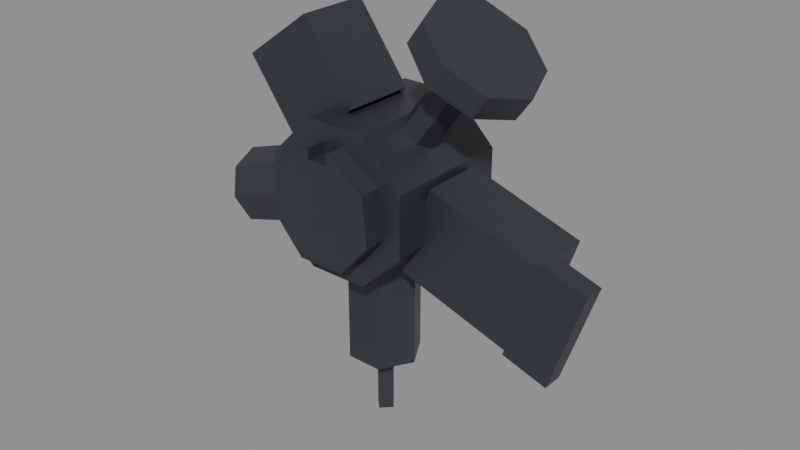 # Source: arm_tool.blend  (saved by Blender 5.2.45; exported with 4.5.12 LTS)
import bpy
from mathutils import Matrix  # noqa: F401  (used for matrix-valued properties, if any)

bpy.ops.wm.read_factory_settings(use_empty=True)
scene = bpy.context.scene
scene.name = 'Scene'

# ---- materials (node trees are filled in below, after node groups)
mat_rover_metal = bpy.data.materials.new('rover_metal')
mat_rover_metal.diffuse_color = (0.06848, 0.07421, 0.08438, 1.0)
mat_rover_metal.roughness = 0.45
mat_rover_metal.metallic = 0.6
mat_rover_dark = bpy.data.materials.new('rover_dark')
mat_rover_dark.diffuse_color = (0.01161, 0.01229, 0.01444, 1.0)
mat_rover_dark.roughness = 0.8

# ---- material node trees
mat_rover_metal.use_nodes = True; mat_rover_metal.node_tree.nodes.clear()
_N = mat_rover_metal.node_tree.nodes; _L = mat_rover_metal.node_tree.links
n0 = _N.new('ShaderNodeBsdfPrincipled'); n0.name = 'Principled BSDF'; n0.location = (-200, 100)
n0.inputs[0].default_value = (0.06848, 0.07421, 0.08438, 1.0)
n0.inputs[1].default_value = 0.6
n0.inputs[2].default_value = 0.45
n0.inputs[10].default_value = 0.005
n1 = _N.new('ShaderNodeOutputMaterial'); n1.name = 'Material Output'; n1.location = (200, 100)
_L.new(n0.outputs[0], n1.inputs[0])
n1.is_active_output = True
mat_rover_dark.use_nodes = True; mat_rover_dark.node_tree.nodes.clear()
_N = mat_rover_dark.node_tree.nodes; _L = mat_rover_dark.node_tree.links
n0 = _N.new('ShaderNodeBsdfPrincipled'); n0.name = 'Principled BSDF'; n0.location = (-200, 100)
n0.inputs[0].default_value = (0.01161, 0.01229, 0.01444, 1.0)
n0.inputs[2].default_value = 0.8
n0.inputs[10].default_value = 0.005
n1 = _N.new('ShaderNodeOutputMaterial'); n1.name = 'Material Output'; n1.location = (200, 100)
_L.new(n0.outputs[0], n1.inputs[0])
n1.is_active_output = True

# ---- meshes
me_arm_tool = bpy.data.meshes.new('arm_tool')
me_arm_tool.from_pydata([(-0.004, 0.0, 0.02163), (-0.01884, 0.0, 0.01136), (-0.021, 0.0, -0.006559), (-0.009025, 0.0, -0.02006), (0.009025, 0.0, -0.02006), (0.021, 0.0, -0.006559), (0.01884, 0.0, 0.01136), (0.004, 0.0, 0.02163), (0.004, 0.0, 0.01763), (-0.004, 0.0, 0.01763), (-0.004, -0.008, 0.02163), (-0.01884, -0.008, 0.01136), (-0.021, -0.008, -0.006559), (-0.009025, -0.008, -0.02006), (0.009025, -0.008, -0.02006), (0.021, -0.008, -0.006559), (0.01884, -0.008, 0.01136), (0.004, -0.008, 0.02163), (0.004, -0.008, 0.01763), (-0.004, -0.008, 0.01763), (0.02772, 0.0, 0.01148), (0.01148, 0.0, 0.02772), (-0.01148, 0.0, 0.02772), (-0.02772, 0.0, 0.01148), (-0.02772, 0.0, -0.01148), (-0.01148, 0.0, -0.02772), (0.01148, 0.0, -0.02772), (0.02772, 0.0, -0.01148), (0.02772, 0.05, 0.01148), (0.01148, 0.05, 0.02772), (-0.01148, 0.05, 0.02772), (-0.02772, 0.05, 0.01148), (-0.02772, 0.05, -0.01148), (-0.01148, 0.05, -0.02772), (0.01148, 0.05, -0.02772), (0.02772, 0.05, -0.01148), (0.014, 0.025, -0.025), (0.007, 0.03712, -0.025), (-0.007, 0.03712, -0.025), (-0.014, 0.025, -0.025), (-0.007, 0.01288, -0.025), (0.007, 0.01288, -0.025), (0.014, 0.025, -0.07), (0.007, 0.03712, -0.07), (-0.007, 0.03712, -0.07), (-0.014, 0.025, -0.07), (-0.007, 0.01288, -0.07), (0.007, 0.01288, -0.07), (0.004, 0.025, -0.07), (0.0, 0.029, -0.07), (-0.004, 0.025, -0.07), (0.0, 0.021, -0.07), (0.004, 0.025, -0.095), (0.0, 0.029, -0.095), (-0.004, 0.025, -0.095), (0.0, 0.021, -0.095), (0.01821, 0.013, -0.02484), (0.02934, 0.013, 0.009394), (0.02934, 0.037, 0.009394), (0.01821, 0.037, -0.02484), (0.06101, 0.013, -0.03875), (0.07214, 0.013, -0.004512), (0.07214, 0.037, -0.004512), (0.06101, 0.037, -0.03875), (0.06039, 0.013, -0.04065), (0.07275, 0.013, -0.00261), (0.07275, 0.021, -0.00261), (0.06039, 0.021, -0.04065), (0.07751, 0.013, -0.04621), (0.08987, 0.013, -0.008172), (0.08987, 0.021, -0.008172), (0.07751, 0.021, -0.04621), (0.009032, 0.025, 0.02434), (0.01186, 0.03106, 0.02228), (0.01753, 0.03106, 0.01817), (0.02036, 0.025, 0.01611), (0.01753, 0.01894, 0.01817), (0.01186, 0.01894, 0.02228), (0.0296, 0.025, 0.05266), (0.03244, 0.03106, 0.0506), (0.0381, 0.03106, 0.04648), (0.04093, 0.025, 0.04443), (0.0381, 0.01894, 0.04648), (0.03244, 0.01894, 0.0506), (0.01747, 0.025, 0.06147), (0.02268, 0.04056, 0.05768), (0.03527, 0.047, 0.04854), (0.04785, 0.04056, 0.0394), (0.05307, 0.025, 0.03561), (0.04785, 0.009444, 0.0394), (0.03527, 0.003, 0.04854), (0.02268, 0.009444, 0.05768), (0.02335, 0.025, 0.06956), (0.02856, 0.04056, 0.06577), (0.04114, 0.047, 0.05663), (0.05373, 0.04056, 0.04749), (0.05894, 0.025, 0.0437), (0.05373, 0.009444, 0.04749), (0.04114, 0.003, 0.05663), (0.02856, 0.009444, 0.06577), (-0.00175, 0.011, 0.02963), (-0.02764, 0.011, 0.01082), (-0.02764, 0.039, 0.01082), (-0.00175, 0.039, 0.02963), (-0.02232, 0.011, 0.05795), (-0.04821, 0.011, 0.03914), (-0.04821, 0.039, 0.03914), (-0.02232, 0.039, 0.05795), (-0.04203, 0.025, 0.04424), (-0.0388, 0.03193, 0.04659), (-0.03232, 0.03193, 0.0513), (-0.02909, 0.025, 0.05365), (-0.03232, 0.01807, 0.0513), (-0.0388, 0.01807, 0.04659), (-0.01914, 0.025, -0.02199), (-0.0205, 0.03561, -0.01781), (-0.02378, 0.04, -0.007725), (-0.02705, 0.03561, 0.002362), (-0.02841, 0.025, 0.00654), (-0.02705, 0.01439, 0.002362), (-0.02378, 0.01, -0.007725), (-0.0205, 0.01439, -0.01781), (-0.05718, 0.025, -0.03435), (-0.05854, 0.03561, -0.03017), (-0.06182, 0.04, -0.02009), (-0.0651, 0.03561, -0.009999), (-0.06645, 0.025, -0.00582), (-0.0651, 0.01439, -0.009999), (-0.06182, 0.01, -0.02009), (-0.05854, 0.01439, -0.03017), (-0.05842, 0.025, -0.03055), (-0.06012, 0.03453, -0.02532), (-0.06352, 0.03453, -0.01486), (-0.06522, 0.025, -0.009624), (-0.06352, 0.01547, -0.01486), (-0.06012, 0.01547, -0.02532), (-0.06222, 0.025, -0.03178), (-0.06392, 0.03453, -0.02655), (-0.06732, 0.03453, -0.01609), (-0.06902, 0.025, -0.01086), (-0.06732, 0.01547, -0.01609), (-0.06392, 0.01547, -0.02655)], [], [(10, 11, 12, 13, 14, 15, 16, 17, 18, 19), (0, 1, 11, 10), (1, 2, 12, 11), (2, 3, 13, 12), (3, 4, 14, 13), (4, 5, 15, 14), (5, 6, 16, 15), (6, 7, 17, 16), (7, 17, 18, 8), (8, 9, 19, 18), (9, 19, 10, 0), (20, 21, 22, 23, 24, 25, 26, 27), (28, 35, 34, 33, 32, 31, 30, 29), (20, 28, 29, 21), (21, 29, 30, 22), (22, 30, 31, 23), (23, 31, 32, 24), (24, 32, 33, 25), (25, 33, 34, 26), (26, 34, 35, 27), (27, 35, 28, 20), (36, 37, 38, 39, 40, 41), (42, 47, 46, 45, 44, 43), (36, 42, 43, 37), (37, 43, 44, 38), (38, 44, 45, 39), (39, 45, 46, 40), (40, 46, 47, 41), (41, 47, 42, 36), (48, 49, 50, 51), (52, 55, 54, 53), (48, 52, 53, 49), (49, 53, 54, 50), (50, 54, 55, 51), (51, 55, 52, 48), (56, 57, 58, 59), (60, 63, 62, 61), (56, 60, 61, 57), (57, 61, 62, 58), (58, 62, 63, 59), (59, 63, 60, 56), (64, 65, 66, 67), (68, 71, 70, 69), (64, 68, 69, 65), (65, 69, 70, 66), (66, 70, 71, 67), (67, 71, 68, 64), (72, 73, 74, 75, 76, 77), (78, 83, 82, 81, 80, 79), (72, 78, 79, 73), (73, 79, 80, 74), (74, 80, 81, 75), (75, 81, 82, 76), (76, 82, 83, 77), (77, 83, 78, 72), (84, 85, 86, 87, 88, 89, 90, 91), (92, 99, 98, 97, 96, 95, 94, 93), (84, 92, 93, 85), (85, 93, 94, 86), (86, 94, 95, 87), (87, 95, 96, 88), (88, 96, 97, 89), (89, 97, 98, 90), (90, 98, 99, 91), (91, 99, 92, 84), (100, 101, 102, 103), (104, 107, 106, 105), (100, 104, 105, 101), (101, 105, 106, 102), (102, 106, 107, 103), (103, 107, 104, 100), (108, 113, 112, 111, 110, 109), (114, 115, 116, 117, 118, 119, 120, 121), (122, 129, 128, 127, 126, 125, 124, 123), (114, 122, 123, 115), (115, 123, 124, 116), (116, 124, 125, 117), (117, 125, 126, 118), (118, 126, 127, 119), (119, 127, 128, 120), (120, 128, 129, 121), (121, 129, 122, 114), (130, 131, 132, 133, 134, 135), (136, 141, 140, 139, 138, 137), (130, 136, 137, 131), (131, 137, 138, 132), (132, 138, 139, 133), (133, 139, 140, 134), (134, 140, 141, 135), (135, 141, 136, 130)])
me_arm_tool.polygons.foreach_set('material_index', [0, 0, 0, 0, 0, 0, 0, 0, 0, 0, 0, 0, 0, 0, 0, 0, 0, 0, 0, 0, 0, 0, 0, 0, 0, 0, 0, 0, 0, 0, 0, 0, 0, 0, 0, 0, 0, 0, 0, 0, 0, 0, 0, 0, 0, 0, 0, 0, 0, 0, 0, 0, 0, 0, 0, 0, 0, 0, 0, 0, 0, 0, 0, 0, 0, 0, 0, 0, 0, 0, 0, 1, 0, 0, 0, 0, 0, 0, 0, 0, 0, 0, 1, 1, 1, 1, 1, 1, 1, 1])
me_arm_tool.materials.append(mat_rover_metal)
me_arm_tool.materials.append(mat_rover_dark)
me_arm_tool.update()
me_arm_tool_convcolonly = bpy.data.meshes.new('arm_tool-convcolonly')
me_arm_tool_convcolonly.from_pydata([(-0.1, 0.0, -0.1), (0.1, 0.0, -0.1), (-0.1, 0.05, -0.1), (0.1, 0.05, -0.1), (-0.1, 0.0, 0.1), (0.1, 0.0, 0.1), (-0.1, 0.05, 0.1), (0.1, 0.05, 0.1)], [], [(0, 2, 3, 1), (4, 5, 7, 6), (0, 1, 5, 4), (2, 6, 7, 3), (0, 4, 6, 2), (1, 3, 7, 5)])
me_arm_tool_convcolonly.update()

# ---- objects
ob_arm_tool = bpy.data.objects.new('arm_tool', me_arm_tool)
ob_arm_tool_convcolonly = bpy.data.objects.new('arm_tool-convcolonly', me_arm_tool_convcolonly)
ob_pivot_latch = bpy.data.objects.new('pivot_latch', None)

# ---- transforms, parenting, visibility, modifiers, constraints
ob_arm_tool.location = (-0.125, 1.29, 0.345)
ob_arm_tool_convcolonly.parent = ob_arm_tool
ob_arm_tool_convcolonly.location = (0.0, 0.0, 0.0)
ob_arm_tool_convcolonly.hide_render = True
ob_arm_tool_convcolonly.display_type = 'WIRE'
ob_pivot_latch.parent = ob_arm_tool
ob_pivot_latch.location = (0.0, 0.05, 0.0)
ob_pivot_latch.empty_display_size = 0.05

# ---- collection membership
scene.collection.objects.link(ob_arm_tool)
scene.collection.objects.link(ob_arm_tool_convcolonly)
scene.collection.objects.link(ob_pivot_latch)

# ---- scene / render settings (as saved in the file)
scene.frame_start = 1; scene.frame_end = 250; scene.frame_set(1)
scene.render.engine = 'BLENDER_EEVEE_NEXT'
scene.render.bake_bias = 0.0
scene.render.bake_samples = 0
scene.render.compositor_device = 'GPU'
scene.eevee.use_volume_custom_range = False
scene.eevee.fast_gi_thickness_near = 0.1
scene.eevee.fast_gi_thickness_far = 0.0
scene.eevee.ray_tracing_options.screen_trace_thickness = 0.1
bpy.context.view_layer.update()

# ---- added for rendering (the .blend has no active camera and no usable light): camera, sun + grey world if the file has none
cam_auto = bpy.data.cameras.new('AutoCamera')
cam_auto.lens = 50.0
cam_auto.sensor_width = 36.0
cam_auto.clip_end = 1000.0
ob_auto_camera = bpy.data.objects.new('AutoCamera', cam_auto)
scene.collection.objects.link(ob_auto_camera)
ob_auto_camera.location = (0.103772, 1.04898, 0.506958)
ob_auto_camera.rotation_euler = (1.09748, -7.21219e-08, 0.694738)
scene.camera = ob_auto_camera
light_auto_sun = bpy.data.lights.new('AutoSun', 'SUN')
light_auto_sun.energy = 3.0
light_auto_sun.angle = 0.0523599
ob_auto_sun = bpy.data.objects.new('AutoSun', light_auto_sun)
scene.collection.objects.link(ob_auto_sun)
ob_auto_sun.rotation_euler = (0.872665, 0.174533, 0.523599)
if scene.world is None:
    world_auto = bpy.data.worlds.new('AutoWorld')
    world_auto.color = (0.3, 0.3, 0.3)
    scene.world = world_auto
bpy.context.view_layer.update()
